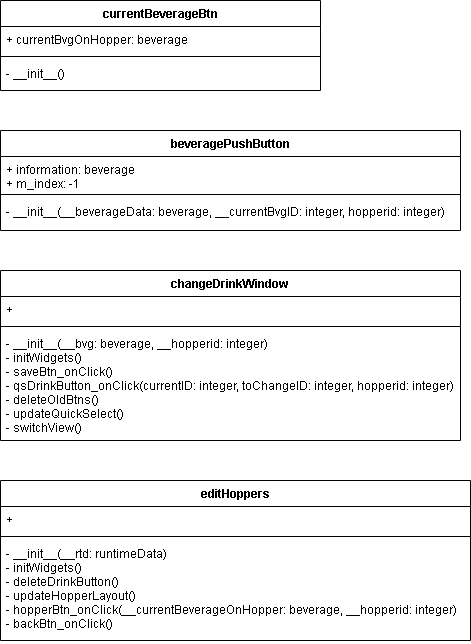

The diagram above was exported from draw.io. Its source (the exported page's mxGraphModel, read from the mxfile embedded in the PNG):
<mxGraphModel dx="702" dy="857" grid="1" gridSize="10" guides="1" tooltips="1" connect="1" arrows="1" fold="1" page="1" pageScale="1" pageWidth="827" pageHeight="1169" math="0" shadow="0">
  <root>
    <mxCell id="0" />
    <mxCell id="1" parent="0" />
    <mxCell id="DovtmAgOmPgggDR3-XjY-9" value="currentBeverageBtn" style="swimlane;fontStyle=1;align=center;verticalAlign=top;childLayout=stackLayout;horizontal=1;startSize=26;horizontalStack=0;resizeParent=1;resizeParentMax=0;resizeLast=0;collapsible=1;marginBottom=0;" parent="1" vertex="1">
      <mxGeometry x="80" y="120" width="320" height="90" as="geometry" />
    </mxCell>
    <mxCell id="DovtmAgOmPgggDR3-XjY-10" value="+ currentBvgOnHopper: beverage" style="text;strokeColor=none;fillColor=none;align=left;verticalAlign=top;spacingLeft=4;spacingRight=4;overflow=hidden;rotatable=0;points=[[0,0.5],[1,0.5]];portConstraint=eastwest;" parent="DovtmAgOmPgggDR3-XjY-9" vertex="1">
      <mxGeometry y="26" width="320" height="26" as="geometry" />
    </mxCell>
    <mxCell id="DovtmAgOmPgggDR3-XjY-11" value="" style="line;strokeWidth=1;fillColor=none;align=left;verticalAlign=middle;spacingTop=-1;spacingLeft=3;spacingRight=3;rotatable=0;labelPosition=right;points=[];portConstraint=eastwest;strokeColor=inherit;" parent="DovtmAgOmPgggDR3-XjY-9" vertex="1">
      <mxGeometry y="52" width="320" height="8" as="geometry" />
    </mxCell>
    <mxCell id="DovtmAgOmPgggDR3-XjY-12" value="- __init__()" style="text;strokeColor=none;fillColor=none;align=left;verticalAlign=top;spacingLeft=4;spacingRight=4;overflow=hidden;rotatable=0;points=[[0,0.5],[1,0.5]];portConstraint=eastwest;" parent="DovtmAgOmPgggDR3-XjY-9" vertex="1">
      <mxGeometry y="60" width="320" height="30" as="geometry" />
    </mxCell>
    <mxCell id="DovtmAgOmPgggDR3-XjY-13" value="beveragePushButton" style="swimlane;fontStyle=1;align=center;verticalAlign=top;childLayout=stackLayout;horizontal=1;startSize=26;horizontalStack=0;resizeParent=1;resizeParentMax=0;resizeLast=0;collapsible=1;marginBottom=0;" parent="1" vertex="1">
      <mxGeometry x="80" y="250" width="460" height="100" as="geometry" />
    </mxCell>
    <mxCell id="DovtmAgOmPgggDR3-XjY-14" value="+ information: beverage&#10;+ m_index: -1" style="text;strokeColor=none;fillColor=none;align=left;verticalAlign=top;spacingLeft=4;spacingRight=4;overflow=hidden;rotatable=0;points=[[0,0.5],[1,0.5]];portConstraint=eastwest;" parent="DovtmAgOmPgggDR3-XjY-13" vertex="1">
      <mxGeometry y="26" width="460" height="34" as="geometry" />
    </mxCell>
    <mxCell id="DovtmAgOmPgggDR3-XjY-15" value="" style="line;strokeWidth=1;fillColor=none;align=left;verticalAlign=middle;spacingTop=-1;spacingLeft=3;spacingRight=3;rotatable=0;labelPosition=right;points=[];portConstraint=eastwest;strokeColor=inherit;" parent="DovtmAgOmPgggDR3-XjY-13" vertex="1">
      <mxGeometry y="60" width="460" height="8" as="geometry" />
    </mxCell>
    <mxCell id="DovtmAgOmPgggDR3-XjY-16" value="- __init__(__beverageData: beverage, __currentBvgID: integer, hopperid: integer)" style="text;strokeColor=none;fillColor=none;align=left;verticalAlign=top;spacingLeft=4;spacingRight=4;overflow=hidden;rotatable=0;points=[[0,0.5],[1,0.5]];portConstraint=eastwest;" parent="DovtmAgOmPgggDR3-XjY-13" vertex="1">
      <mxGeometry y="68" width="460" height="32" as="geometry" />
    </mxCell>
    <mxCell id="DovtmAgOmPgggDR3-XjY-17" value="changeDrinkWindow" style="swimlane;fontStyle=1;align=center;verticalAlign=top;childLayout=stackLayout;horizontal=1;startSize=26;horizontalStack=0;resizeParent=1;resizeParentMax=0;resizeLast=0;collapsible=1;marginBottom=0;" parent="1" vertex="1">
      <mxGeometry x="80" y="390" width="460" height="170" as="geometry" />
    </mxCell>
    <mxCell id="DovtmAgOmPgggDR3-XjY-18" value="+" style="text;strokeColor=none;fillColor=none;align=left;verticalAlign=top;spacingLeft=4;spacingRight=4;overflow=hidden;rotatable=0;points=[[0,0.5],[1,0.5]];portConstraint=eastwest;" parent="DovtmAgOmPgggDR3-XjY-17" vertex="1">
      <mxGeometry y="26" width="460" height="26" as="geometry" />
    </mxCell>
    <mxCell id="DovtmAgOmPgggDR3-XjY-19" value="" style="line;strokeWidth=1;fillColor=none;align=left;verticalAlign=middle;spacingTop=-1;spacingLeft=3;spacingRight=3;rotatable=0;labelPosition=right;points=[];portConstraint=eastwest;strokeColor=inherit;" parent="DovtmAgOmPgggDR3-XjY-17" vertex="1">
      <mxGeometry y="52" width="460" height="8" as="geometry" />
    </mxCell>
    <mxCell id="DovtmAgOmPgggDR3-XjY-20" value="- __init__(__bvg: beverage, __hopperid: integer)&#10;- initWidgets()&#10;- saveBtn_onClick()&#10;- qsDrinkButton_onClick(currentID: integer, toChangeID: integer, hopperid: integer)&#10;- deleteOldBtns()&#10;- updateQuickSelect()&#10;- switchView()" style="text;strokeColor=none;fillColor=none;align=left;verticalAlign=top;spacingLeft=4;spacingRight=4;overflow=hidden;rotatable=0;points=[[0,0.5],[1,0.5]];portConstraint=eastwest;" parent="DovtmAgOmPgggDR3-XjY-17" vertex="1">
      <mxGeometry y="60" width="460" height="110" as="geometry" />
    </mxCell>
    <mxCell id="DovtmAgOmPgggDR3-XjY-21" value="editHoppers" style="swimlane;fontStyle=1;align=center;verticalAlign=top;childLayout=stackLayout;horizontal=1;startSize=26;horizontalStack=0;resizeParent=1;resizeParentMax=0;resizeLast=0;collapsible=1;marginBottom=0;" parent="1" vertex="1">
      <mxGeometry x="80" y="600" width="470" height="160" as="geometry" />
    </mxCell>
    <mxCell id="DovtmAgOmPgggDR3-XjY-22" value="+ " style="text;strokeColor=none;fillColor=none;align=left;verticalAlign=top;spacingLeft=4;spacingRight=4;overflow=hidden;rotatable=0;points=[[0,0.5],[1,0.5]];portConstraint=eastwest;" parent="DovtmAgOmPgggDR3-XjY-21" vertex="1">
      <mxGeometry y="26" width="470" height="26" as="geometry" />
    </mxCell>
    <mxCell id="DovtmAgOmPgggDR3-XjY-23" value="" style="line;strokeWidth=1;fillColor=none;align=left;verticalAlign=middle;spacingTop=-1;spacingLeft=3;spacingRight=3;rotatable=0;labelPosition=right;points=[];portConstraint=eastwest;strokeColor=inherit;" parent="DovtmAgOmPgggDR3-XjY-21" vertex="1">
      <mxGeometry y="52" width="470" height="8" as="geometry" />
    </mxCell>
    <mxCell id="DovtmAgOmPgggDR3-XjY-24" value="- __init__(__rtd: runtimeData)&#10;- initWidgets()&#10;- deleteDrinkButton()&#10;- updateHopperLayout()&#10;- hopperBtn_onClick(__currentBeverageOnHopper: beverage, __hopperid: integer)&#10;- backBtn_onClick()" style="text;strokeColor=none;fillColor=none;align=left;verticalAlign=top;spacingLeft=4;spacingRight=4;overflow=hidden;rotatable=0;points=[[0,0.5],[1,0.5]];portConstraint=eastwest;" parent="DovtmAgOmPgggDR3-XjY-21" vertex="1">
      <mxGeometry y="60" width="470" height="100" as="geometry" />
    </mxCell>
  </root>
</mxGraphModel>